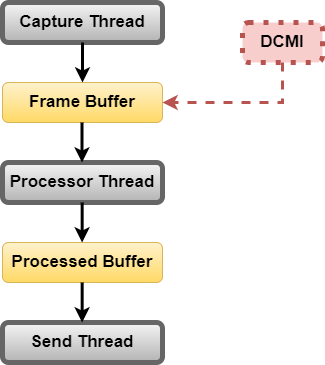

The diagram above was exported from draw.io. Its source (the exported page's mxGraphModel, read from the mxfile embedded in the PNG):
<mxGraphModel dx="920" dy="541" grid="1" gridSize="10" guides="1" tooltips="1" connect="1" arrows="1" fold="1" page="1" pageScale="1" pageWidth="827" pageHeight="1169" math="0" shadow="0">
  <root>
    <mxCell id="0" />
    <mxCell id="1" parent="0" />
    <mxCell id="xhOwGBVSRo1paCimptYU-1" value="&lt;b&gt;&lt;font style=&quot;font-size: 17px;&quot;&gt;Capture Thread&lt;/font&gt;&lt;/b&gt;" style="rounded=1;whiteSpace=wrap;html=1;strokeWidth=5;fillColor=#f5f5f5;gradientColor=#b3b3b3;strokeColor=#666666;" vertex="1" parent="1">
      <mxGeometry x="280" y="80" width="160" height="40" as="geometry" />
    </mxCell>
    <mxCell id="xhOwGBVSRo1paCimptYU-2" value="&lt;b&gt;&lt;font style=&quot;font-size: 17px;&quot;&gt;Frame Buffer&lt;/font&gt;&lt;/b&gt;" style="rounded=1;whiteSpace=wrap;html=1;strokeWidth=1;fillColor=#fff2cc;gradientColor=#ffd966;strokeColor=#d6b656;" vertex="1" parent="1">
      <mxGeometry x="280" y="160" width="160" height="40" as="geometry" />
    </mxCell>
    <mxCell id="xhOwGBVSRo1paCimptYU-3" value="&lt;b&gt;&lt;font style=&quot;font-size: 17px;&quot;&gt;Processor Thread&lt;/font&gt;&lt;/b&gt;" style="rounded=1;whiteSpace=wrap;html=1;strokeWidth=5;fillColor=#f5f5f5;gradientColor=#b3b3b3;strokeColor=#666666;" vertex="1" parent="1">
      <mxGeometry x="280" y="240" width="160" height="40" as="geometry" />
    </mxCell>
    <mxCell id="xhOwGBVSRo1paCimptYU-4" value="&lt;b&gt;&lt;font style=&quot;font-size: 17px;&quot;&gt;Processed Buffer&lt;/font&gt;&lt;/b&gt;" style="rounded=1;whiteSpace=wrap;html=1;strokeWidth=1;fillColor=#fff2cc;gradientColor=#ffd966;strokeColor=#d6b656;" vertex="1" parent="1">
      <mxGeometry x="280" y="320" width="160" height="40" as="geometry" />
    </mxCell>
    <mxCell id="xhOwGBVSRo1paCimptYU-5" value="&lt;b&gt;&lt;font style=&quot;font-size: 17px;&quot;&gt;Send Thread&lt;/font&gt;&lt;/b&gt;" style="rounded=1;whiteSpace=wrap;html=1;strokeWidth=5;fillColor=#f5f5f5;gradientColor=#b3b3b3;strokeColor=#666666;" vertex="1" parent="1">
      <mxGeometry x="280" y="400" width="160" height="40" as="geometry" />
    </mxCell>
    <mxCell id="xhOwGBVSRo1paCimptYU-6" value="" style="endArrow=classic;html=1;rounded=0;fontSize=17;exitX=0.5;exitY=1;exitDx=0;exitDy=0;strokeWidth=3;fillColor=#dae8fc;gradientColor=#7ea6e0;strokeColor=#000000;" edge="1" parent="1" source="xhOwGBVSRo1paCimptYU-1">
      <mxGeometry width="50" height="50" relative="1" as="geometry">
        <mxPoint x="510" y="150" as="sourcePoint" />
        <mxPoint x="360" y="160" as="targetPoint" />
      </mxGeometry>
    </mxCell>
    <mxCell id="xhOwGBVSRo1paCimptYU-9" value="" style="endArrow=classic;html=1;rounded=0;fontSize=17;exitX=0.5;exitY=1;exitDx=0;exitDy=0;strokeWidth=3;fillColor=#dae8fc;gradientColor=#7ea6e0;strokeColor=#000000;" edge="1" parent="1">
      <mxGeometry width="50" height="50" relative="1" as="geometry">
        <mxPoint x="359.5" y="200" as="sourcePoint" />
        <mxPoint x="359.5" y="240" as="targetPoint" />
      </mxGeometry>
    </mxCell>
    <mxCell id="xhOwGBVSRo1paCimptYU-10" value="" style="endArrow=classic;html=1;rounded=0;fontSize=17;exitX=0.5;exitY=1;exitDx=0;exitDy=0;strokeWidth=3;fillColor=#dae8fc;gradientColor=#7ea6e0;strokeColor=#000000;" edge="1" parent="1">
      <mxGeometry width="50" height="50" relative="1" as="geometry">
        <mxPoint x="359.66000000000014" y="280" as="sourcePoint" />
        <mxPoint x="359.66000000000014" y="320" as="targetPoint" />
      </mxGeometry>
    </mxCell>
    <mxCell id="xhOwGBVSRo1paCimptYU-11" value="" style="endArrow=classic;html=1;rounded=0;fontSize=17;exitX=0.5;exitY=1;exitDx=0;exitDy=0;strokeWidth=3;fillColor=#dae8fc;gradientColor=#7ea6e0;strokeColor=#000000;" edge="1" parent="1">
      <mxGeometry width="50" height="50" relative="1" as="geometry">
        <mxPoint x="359.66000000000014" y="360" as="sourcePoint" />
        <mxPoint x="359.66000000000014" y="400" as="targetPoint" />
      </mxGeometry>
    </mxCell>
    <mxCell id="xhOwGBVSRo1paCimptYU-12" value="&lt;b&gt;&lt;font style=&quot;font-size: 17px;&quot;&gt;DCMI&lt;/font&gt;&lt;/b&gt;" style="rounded=1;whiteSpace=wrap;html=1;strokeWidth=5;fillColor=#f8cecc;strokeColor=#b85450;dashed=1;dashPattern=1 2;" vertex="1" parent="1">
      <mxGeometry x="520" y="100" width="80" height="40" as="geometry" />
    </mxCell>
    <mxCell id="xhOwGBVSRo1paCimptYU-15" value="" style="endArrow=classic;html=1;rounded=0;strokeColor=#b85450;strokeWidth=3;fontSize=17;exitX=0.5;exitY=1;exitDx=0;exitDy=0;entryX=1;entryY=0.5;entryDx=0;entryDy=0;dashed=1;fillColor=#f8cecc;" edge="1" parent="1" source="xhOwGBVSRo1paCimptYU-12" target="xhOwGBVSRo1paCimptYU-2">
      <mxGeometry width="50" height="50" relative="1" as="geometry">
        <mxPoint x="430" y="220" as="sourcePoint" />
        <mxPoint x="480" y="170" as="targetPoint" />
        <Array as="points">
          <mxPoint x="560" y="180" />
        </Array>
      </mxGeometry>
    </mxCell>
  </root>
</mxGraphModel>